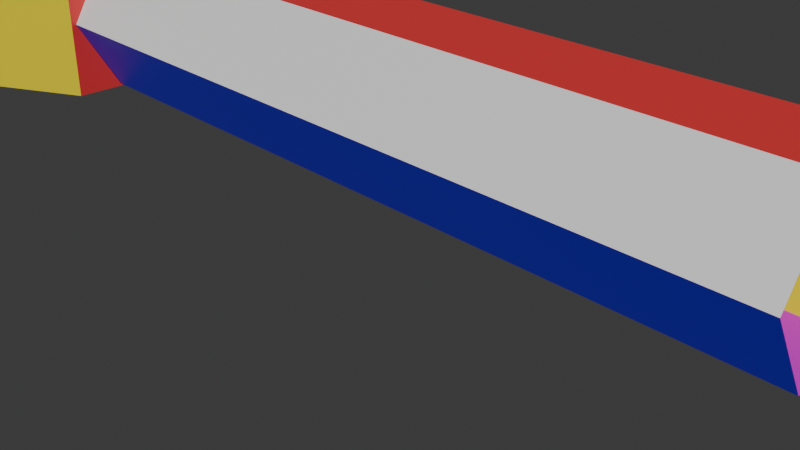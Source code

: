 # Source: 3CorridoorRoom.blend  (saved by Blender 4.4.32; exported with 4.5.12 LTS)
import bpy
from mathutils import Matrix  # noqa: F401  (used for matrix-valued properties, if any)

bpy.ops.wm.read_factory_settings(use_empty=True)
scene = bpy.context.scene
scene.name = 'Scene'

# ---- collections
col_collection = bpy.data.collections.new('Collection'); scene.collection.children.link(col_collection)

# ---- materials (node trees are filled in below, after node groups)
mat_material_001 = bpy.data.materials.new('Material.001')
mat_material_002 = bpy.data.materials.new('Material.002')
mat_material_003 = bpy.data.materials.new('Material.003')
mat_material_004 = bpy.data.materials.new('Material.004')
mat_material_005 = bpy.data.materials.new('Material.005')
mat_material_006 = bpy.data.materials.new('Material.006')
mat_material = bpy.data.materials.new('Material')
mat_material.alpha_threshold = 0.0
mat_material.roughness = 0.5
mat_material.line_color = (0.0, 0.0, 0.0, 1.0)
mat_material_007 = bpy.data.materials.new('Material.007')
mat_material_008 = bpy.data.materials.new('Material.008')
mat_material_009 = bpy.data.materials.new('Material.009')
mat_material_010 = bpy.data.materials.new('Material.010')
mat_material_011 = bpy.data.materials.new('Material.011')
mat_material_012 = bpy.data.materials.new('Material.012')
mat_material_013 = bpy.data.materials.new('Material.013')

# ---- material node trees
mat_material_001.use_nodes = True; mat_material_001.node_tree.nodes.clear()
_N = mat_material_001.node_tree.nodes; _L = mat_material_001.node_tree.links
n0 = _N.new('ShaderNodeBsdfPrincipled'); n0.name = 'Principled BSDF'; n0.location = (10, 300)
n0.inputs[0].default_value = (0.8004, 0.042, 0.04463, 1.0)
n1 = _N.new('ShaderNodeOutputMaterial'); n1.name = 'Material Output'; n1.location = (300, 300)
_L.new(n0.outputs[0], n1.inputs[0])
n1.is_active_output = True
mat_material_002.use_nodes = True; mat_material_002.node_tree.nodes.clear()
_N = mat_material_002.node_tree.nodes; _L = mat_material_002.node_tree.links
n0 = _N.new('ShaderNodeBsdfPrincipled'); n0.name = 'Principled BSDF'; n0.location = (10, 300)
n0.inputs[0].default_value = (0.01032, 0.8002, 0.02183, 1.0)
n1 = _N.new('ShaderNodeOutputMaterial'); n1.name = 'Material Output'; n1.location = (300, 300)
_L.new(n0.outputs[0], n1.inputs[0])
n1.is_active_output = True
mat_material_003.use_nodes = True; mat_material_003.node_tree.nodes.clear()
_N = mat_material_003.node_tree.nodes; _L = mat_material_003.node_tree.links
n0 = _N.new('ShaderNodeBsdfPrincipled'); n0.name = 'Principled BSDF'; n0.location = (10, 300)
n0.inputs[0].default_value = (0.8002, 0.6649, 0.0004201, 1.0)
n1 = _N.new('ShaderNodeOutputMaterial'); n1.name = 'Material Output'; n1.location = (300, 300)
_L.new(n0.outputs[0], n1.inputs[0])
n1.is_active_output = True
mat_material_004.use_nodes = True; mat_material_004.node_tree.nodes.clear()
_N = mat_material_004.node_tree.nodes; _L = mat_material_004.node_tree.links
n0 = _N.new('ShaderNodeBsdfPrincipled'); n0.name = 'Principled BSDF'; n0.location = (10, 300)
n0.inputs[0].default_value = (0.772, 0.0, 0.8002, 1.0)
n1 = _N.new('ShaderNodeOutputMaterial'); n1.name = 'Material Output'; n1.location = (300, 300)
_L.new(n0.outputs[0], n1.inputs[0])
n1.is_active_output = True
mat_material_005.use_nodes = True; mat_material_005.node_tree.nodes.clear()
_N = mat_material_005.node_tree.nodes; _L = mat_material_005.node_tree.links
n0 = _N.new('ShaderNodeBsdfPrincipled'); n0.name = 'Principled BSDF'; n0.location = (10, 300)
n0.inputs[0].default_value = (0.03871, 0.0, 0.8002, 1.0)
n1 = _N.new('ShaderNodeOutputMaterial'); n1.name = 'Material Output'; n1.location = (300, 300)
_L.new(n0.outputs[0], n1.inputs[0])
n1.is_active_output = True
mat_material_006.use_nodes = True; mat_material_006.node_tree.nodes.clear()
_N = mat_material_006.node_tree.nodes; _L = mat_material_006.node_tree.links
n0 = _N.new('ShaderNodeBsdfPrincipled'); n0.name = 'Principled BSDF'; n0.location = (10, 300)
n1 = _N.new('ShaderNodeOutputMaterial'); n1.name = 'Material Output'; n1.location = (300, 300)
_L.new(n0.outputs[0], n1.inputs[0])
n1.is_active_output = True
mat_material.use_nodes = True; mat_material.node_tree.nodes.clear()
_N = mat_material.node_tree.nodes; _L = mat_material.node_tree.links
n0 = _N.new('ShaderNodeOutputMaterial'); n0.name = 'Material Output'; n0.location = (300, 300)
n1 = _N.new('ShaderNodeBsdfPrincipled'); n1.name = 'Principled BSDF'; n1.location = (10, 300)
n1.inputs[3].default_value = 1.45
_L.new(n1.outputs[0], n0.inputs[0])
n0.is_active_output = True
mat_material_007.use_nodes = True; mat_material_007.node_tree.nodes.clear()
_N = mat_material_007.node_tree.nodes; _L = mat_material_007.node_tree.links
n0 = _N.new('ShaderNodeBsdfPrincipled'); n0.name = 'Principled BSDF'; n0.location = (10, 300)
n0.inputs[0].default_value = (0.8002, 0.6511, 0.185, 1.0)
n1 = _N.new('ShaderNodeOutputMaterial'); n1.name = 'Material Output'; n1.location = (300, 300)
_L.new(n0.outputs[0], n1.inputs[0])
n1.is_active_output = True
mat_material_008.use_nodes = True; mat_material_008.node_tree.nodes.clear()
_N = mat_material_008.node_tree.nodes; _L = mat_material_008.node_tree.links
n0 = _N.new('ShaderNodeBsdfPrincipled'); n0.name = 'Principled BSDF'; n0.location = (10, 300)
n0.inputs[0].default_value = (0.8004, 0.042, 0.04463, 1.0)
n1 = _N.new('ShaderNodeOutputMaterial'); n1.name = 'Material Output'; n1.location = (300, 300)
_L.new(n0.outputs[0], n1.inputs[0])
n1.is_active_output = True
mat_material_009.use_nodes = True; mat_material_009.node_tree.nodes.clear()
_N = mat_material_009.node_tree.nodes; _L = mat_material_009.node_tree.links
n0 = _N.new('ShaderNodeBsdfPrincipled'); n0.name = 'Principled BSDF'; n0.location = (10, 300)
n0.inputs[0].default_value = (0.01032, 0.8002, 0.02183, 1.0)
n1 = _N.new('ShaderNodeOutputMaterial'); n1.name = 'Material Output'; n1.location = (300, 300)
_L.new(n0.outputs[0], n1.inputs[0])
n1.is_active_output = True
mat_material_010.use_nodes = True; mat_material_010.node_tree.nodes.clear()
_N = mat_material_010.node_tree.nodes; _L = mat_material_010.node_tree.links
n0 = _N.new('ShaderNodeBsdfPrincipled'); n0.name = 'Principled BSDF'; n0.location = (10, 300)
n0.inputs[0].default_value = (0.8002, 0.6649, 0.0004201, 1.0)
n1 = _N.new('ShaderNodeOutputMaterial'); n1.name = 'Material Output'; n1.location = (300, 300)
_L.new(n0.outputs[0], n1.inputs[0])
n1.is_active_output = True
mat_material_011.use_nodes = True; mat_material_011.node_tree.nodes.clear()
_N = mat_material_011.node_tree.nodes; _L = mat_material_011.node_tree.links
n0 = _N.new('ShaderNodeBsdfPrincipled'); n0.name = 'Principled BSDF'; n0.location = (10, 300)
n0.inputs[0].default_value = (0.772, 0.0, 0.8002, 1.0)
n1 = _N.new('ShaderNodeOutputMaterial'); n1.name = 'Material Output'; n1.location = (300, 300)
_L.new(n0.outputs[0], n1.inputs[0])
n1.is_active_output = True
mat_material_012.use_nodes = True; mat_material_012.node_tree.nodes.clear()
_N = mat_material_012.node_tree.nodes; _L = mat_material_012.node_tree.links
n0 = _N.new('ShaderNodeBsdfPrincipled'); n0.name = 'Principled BSDF'; n0.location = (10, 300)
n0.inputs[0].default_value = (0.03871, 0.0, 0.8002, 1.0)
n1 = _N.new('ShaderNodeOutputMaterial'); n1.name = 'Material Output'; n1.location = (300, 300)
_L.new(n0.outputs[0], n1.inputs[0])
n1.is_active_output = True
mat_material_013.use_nodes = True; mat_material_013.node_tree.nodes.clear()
_N = mat_material_013.node_tree.nodes; _L = mat_material_013.node_tree.links
n0 = _N.new('ShaderNodeBsdfPrincipled'); n0.name = 'Principled BSDF'; n0.location = (10, 300)
n1 = _N.new('ShaderNodeOutputMaterial'); n1.name = 'Material Output'; n1.location = (300, 300)
_L.new(n0.outputs[0], n1.inputs[0])
n1.is_active_output = True

# ---- world
world_world = bpy.data.worlds.new('World'); scene.world = world_world
world_world.use_nodes = True; world_world.node_tree.nodes.clear()
_N = world_world.node_tree.nodes; _L = world_world.node_tree.links
n0 = _N.new('ShaderNodeOutputWorld'); n0.name = 'World Output'; n0.location = (300, 300)
n1 = _N.new('ShaderNodeBackground'); n1.name = 'Background'; n1.location = (10, 300)
n1.inputs[0].default_value = (0.05088, 0.05088, 0.05088, 1.0)
_L.new(n1.outputs[0], n0.inputs[0])
n0.is_active_output = True
world_world.color = (0.05088, 0.05088, 0.05088)
world_world.sun_shadow_jitter_overblur = 0.0

# ---- cameras
cam_camera = bpy.data.cameras.new('Camera')
cam_camera.clip_end = 100.0
cam_camera.ortho_scale = 7.314

# ---- meshes
me_cylinder_001 = bpy.data.meshes.new('Cylinder.001')
me_cylinder_001.from_pydata([(0.0, 0.993, -1.272), (0.0, 0.993, 1.272), (0.8418, 0.4965, -1.272), (0.8418, 0.4965, 1.272), (0.8418, -0.4965, -1.272), (0.8418, -0.4965, 1.272), (0.0, -0.993, -1.272), (0.0, -0.993, 1.272), (-0.8418, -0.4965, -1.272), (-0.8418, -0.4965, 1.272), (-0.8418, 0.4965, -1.272), (-0.8418, 0.4965, 1.272)], [], [(0, 2, 3, 1), (2, 4, 5, 3), (4, 6, 7, 5), (6, 8, 9, 7), (8, 10, 11, 9), (10, 0, 1, 11)])
me_cylinder_001.polygons.foreach_set('material_index', [2, 3, 4, 5, 0, 1])
_uv = me_cylinder_001.uv_layers.new(name='UVMap')
_uv.uv.foreach_set('vector', [1.0, 0.5, 0.8333, 0.5, 0.8333, 1.0, 1.0, 1.0, 0.8333, 0.5, 0.6667, 0.5, 0.6667, 1.0, 0.8333, 1.0, 0.6667, 0.5, 0.5, 0.5, 0.5, 1.0, 0.6667, 1.0, 0.5, 0.5, 0.3333, 0.5, 0.3333, 1.0, 0.5, 1.0, 0.3333, 0.5, 0.1667, 0.5, 0.1667, 1.0, 0.3333, 1.0, 0.1667, 0.5, -8.941e-08, 0.5, -8.941e-08, 1.0, 0.1667, 1.0])
me_cylinder_001.materials.append(mat_material_001)
me_cylinder_001.materials.append(mat_material_002)
me_cylinder_001.materials.append(mat_material_003)
me_cylinder_001.materials.append(mat_material_004)
me_cylinder_001.materials.append(mat_material_005)
me_cylinder_001.materials.append(mat_material_006)
me_cylinder_001.update()
me_cylinder_002 = bpy.data.meshes.new('Cylinder.002')
me_cylinder_002.from_pydata([(0.0, 1.402, -2.083), (0.0, 1.402, 2.083), (1.262, 0.7009, -2.083), (1.262, 0.7009, 2.083), (1.262, -0.7009, -2.083), (1.262, -0.7009, 2.083), (0.0, -1.402, -2.083), (0.0, -1.402, 2.083), (-1.262, -0.7009, -2.083), (-1.262, -0.7009, 2.083), (-1.262, 0.7009, -2.083), (-1.262, 0.7009, 2.083), (1.262, -0.3348, -2.036), (1.262, 0.3258, -2.035), (1.262, 0.6586, -0.1276), (1.262, 0.3258, 1.776), (1.262, -0.3341, 1.779), (1.262, -0.6639, -0.116), (-1.237, 0.7148, -0.1262), (-0.9461, 0.8762, 1.787), (-0.3685, 1.197, 1.785), (-0.1876, 1.298, 0.05557), (-0.367, 1.198, -2.022), (-0.9457, 0.8764, -2.028), (-0.07394, -1.361, -0.1156), (-0.3638, -1.2, 1.784), (-0.9381, -0.8806, 1.793), (-1.227, -0.7201, -0.1302), (-0.9391, -0.88, -2.028), (-0.3616, -1.201, -2.025)], [], [(0, 2, 3, 1), (2, 4, 17, 12, 13, 14), (4, 6, 7, 5), (6, 8, 27, 28, 29, 24), (3, 5, 7, 9, 11, 1), (8, 10, 11, 9), (10, 0, 1, 21, 22, 23, 18), (0, 10, 8, 6, 4, 2), (4, 5, 3, 2, 14, 15, 16, 17), (1, 11, 10, 18, 19, 20, 21), (25, 26, 27, 8, 9, 7, 6, 24)])
me_cylinder_002.polygons.foreach_set('material_index', [6, 0, 2, 3, 1, 4, 5, 7, 0, 5, 3])
_uv = me_cylinder_002.uv_layers.new(name='UVMap')
_uv.uv.foreach_set('vector', [1.0, 0.5, 0.8333, 0.5, 0.8333, 1.0, 1.0, 1.0, 0.8333, 0.5, 0.6667, 0.5, 0.6711, 0.7361, 0.7102, 0.5057, 0.7887, 0.5057, 0.8283, 0.7347, 0.6667, 0.5, 0.5, 0.5, 0.5, 1.0, 0.6667, 1.0, 0.5, 0.5, 0.3333, 0.5, 0.3379, 0.7344, 0.3759, 0.5066, 0.4522, 0.5069, 0.4902, 0.7361, 0.4578, 0.37, 0.4578, 0.13, 0.25, 0.01, 0.04215, 0.13, 0.04215, 0.37, 0.25, 0.49, 0.3333, 0.5, 0.1667, 0.5, 0.1667, 1.0, 0.3333, 1.0, 0.1667, 0.5, -8.941e-08, 0.5, -8.941e-08, 1.0, 0.02478, 0.7567, 0.04848, 0.5074, 0.1249, 0.5066, 0.1634, 0.7349, 0.75, 0.49, 0.5422, 0.37, 0.5422, 0.13, 0.75, 0.01, 0.9578, 0.13, 0.9578, 0.37, 0.6667, 0.5, 0.6667, 1.0, 0.8333, 1.0, 0.8333, 0.5, 0.8283, 0.7347, 0.7887, 0.9631, 0.7103, 0.9635, 0.6711, 0.7361, -8.941e-08, 1.0, 0.1667, 1.0, 0.1667, 0.5, 0.1634, 0.7349, 0.125, 0.9645, 0.04868, 0.9642, 0.02478, 0.7567, 0.4519, 0.9641, 0.3761, 0.9651, 0.3379, 0.7344, 0.3333, 0.5, 0.3333, 1.0, 0.5, 1.0, 0.5, 0.5, 0.4902, 0.7361])
me_cylinder_002.materials.append(mat_material_001)
me_cylinder_002.materials.append(mat_material_002)
me_cylinder_002.materials.append(mat_material_003)
me_cylinder_002.materials.append(mat_material_004)
me_cylinder_002.materials.append(mat_material_005)
me_cylinder_002.materials.append(mat_material_006)
me_cylinder_002.materials.append(mat_material)
me_cylinder_002.materials.append(mat_material_007)
me_cylinder_002.update()
me_cylinder_003 = bpy.data.meshes.new('Cylinder.003')
me_cylinder_003.from_pydata([(0.0, 0.993, -1.272), (0.0, 0.993, 1.272), (0.8418, 0.4965, -1.272), (0.8418, 0.4965, 1.272), (0.8418, -0.4965, -1.272), (0.8418, -0.4965, 1.272), (0.0, -0.993, -1.272), (0.0, -0.993, 1.272), (-0.8418, -0.4965, -1.272), (-0.8418, -0.4965, 1.272), (-0.8418, 0.4965, -1.272), (-0.8418, 0.4965, 1.272)], [], [(0, 2, 3, 1), (2, 4, 5, 3), (4, 6, 7, 5), (6, 8, 9, 7), (8, 10, 11, 9), (10, 0, 1, 11)])
me_cylinder_003.polygons.foreach_set('material_index', [2, 3, 4, 5, 0, 1])
_uv = me_cylinder_003.uv_layers.new(name='UVMap')
_uv.uv.foreach_set('vector', [1.0, 0.5, 0.8333, 0.5, 0.8333, 1.0, 1.0, 1.0, 0.8333, 0.5, 0.6667, 0.5, 0.6667, 1.0, 0.8333, 1.0, 0.6667, 0.5, 0.5, 0.5, 0.5, 1.0, 0.6667, 1.0, 0.5, 0.5, 0.3333, 0.5, 0.3333, 1.0, 0.5, 1.0, 0.3333, 0.5, 0.1667, 0.5, 0.1667, 1.0, 0.3333, 1.0, 0.1667, 0.5, -8.941e-08, 0.5, -8.941e-08, 1.0, 0.1667, 1.0])
me_cylinder_003.materials.append(mat_material_001)
me_cylinder_003.materials.append(mat_material_002)
me_cylinder_003.materials.append(mat_material_003)
me_cylinder_003.materials.append(mat_material_004)
me_cylinder_003.materials.append(mat_material_005)
me_cylinder_003.materials.append(mat_material_006)
me_cylinder_003.update()
me_cylinder_004 = bpy.data.meshes.new('Cylinder.004')
me_cylinder_004.from_pydata([(0.0, 0.993, -1.272), (0.0, 0.993, 1.272), (0.8418, 0.4965, -1.272), (0.8418, 0.4965, 1.272), (0.8418, -0.4965, -1.272), (0.8418, -0.4965, 1.272), (0.0, -0.993, -1.272), (0.0, -0.993, 1.272), (-0.8418, -0.4965, -1.272), (-0.8418, -0.4965, 1.272), (-0.8418, 0.4965, -1.272), (-0.8418, 0.4965, 1.272), (0.8418, 0.4965, 1.242), (0.0, 0.993, 1.249), (-0.8418, 0.4965, 1.252), (-0.8418, -0.4965, 1.255), (0.0, -0.993, 1.252), (0.8418, -0.4965, 1.251)], [], [(0, 2, 12, 13), (2, 4, 17, 12), (4, 6, 16, 17), (6, 8, 15, 16), (8, 10, 14, 15), (10, 0, 13, 14), (17, 16, 7, 5), (16, 15, 9, 7), (15, 14, 11, 9), (13, 12, 3, 1), (14, 13, 1, 11), (12, 17, 5, 3)])
me_cylinder_004.polygons.foreach_set('material_index', [2, 3, 4, 5, 0, 1, 4, 5, 0, 2, 1, 3])
_uv = me_cylinder_004.uv_layers.new(name='UVMap')
_uv.uv.foreach_set('vector', [1.0, 0.5, 0.8333, 0.5, 0.8333, 0.9939, 1.0, 0.9955, 0.8333, 0.5, 0.6667, 0.5, 0.6667, 0.9958, 0.8333, 0.9939, 0.6667, 0.5, 0.5, 0.5, 0.5, 0.996, 0.6667, 0.9958, 0.5, 0.5, 0.3333, 0.5, 0.3333, 0.9967, 0.5, 0.996, 0.3333, 0.5, 0.1667, 0.5, 0.1667, 0.9961, 0.3333, 0.9967, 0.1667, 0.5, -8.941e-08, 0.5, -8.941e-08, 0.9955, 0.1667, 0.9961, 0.6667, 0.9958, 0.5, 0.996, 0.5, 1.0, 0.6667, 1.0, 0.5, 0.996, 0.3333, 0.9967, 0.3333, 1.0, 0.5, 1.0, 0.3333, 0.9967, 0.1667, 0.9961, 0.1667, 1.0, 0.3333, 1.0, 1.0, 0.9955, 0.8333, 0.9939, 0.8333, 1.0, 1.0, 1.0, 0.1667, 0.9961, -8.941e-08, 0.9955, -8.941e-08, 1.0, 0.1667, 1.0, 0.8333, 0.9939, 0.6667, 0.9958, 0.6667, 1.0, 0.8333, 1.0])
me_cylinder_004.materials.append(mat_material_008)
me_cylinder_004.materials.append(mat_material_009)
me_cylinder_004.materials.append(mat_material_010)
me_cylinder_004.materials.append(mat_material_011)
me_cylinder_004.materials.append(mat_material_012)
me_cylinder_004.materials.append(mat_material_013)
me_cylinder_004.update()

# ---- objects
ob_camera = bpy.data.objects.new('Camera', cam_camera)
ob_cylinder = bpy.data.objects.new('Cylinder', me_cylinder_001)
ob_cylinder_001 = bpy.data.objects.new('Cylinder.001', me_cylinder_002)
ob_cylinder_002 = bpy.data.objects.new('Cylinder.002', me_cylinder_003)
ob_cylinder_003 = bpy.data.objects.new('Cylinder.003', me_cylinder_004)

# ---- transforms, parenting, visibility, modifiers, constraints
ob_camera.location = (7.359, -6.926, 4.958)
ob_camera.rotation_euler = (1.109, 0.0, 0.8149)
ob_camera.lock_rotations_4d = False
ob_camera.empty_display_type = 'ARROWS'
ob_camera.color = (0.0, 0.0, 0.0, 0.0)
ob_camera.display_type = 'WIRE'
ob_camera.lineart.crease_threshold = 0.0
ob_cylinder.location = (0.08, -0.00359, 1.272)
ob_cylinder.rotation_euler = (-0.0, 1.571, -0.0)
ob_cylinder.scale = (1.0, 1.0, 3.554)
ob_cylinder_001.location = (-6.34, -0.0002296, 1.325)
ob_cylinder_001.scale = (1.505, 1.505, 0.4398)
ob_cylinder_002.location = (-9.585, 5.467, 1.272)
ob_cylinder_002.rotation_euler = (-2.094, 1.571, -0.0)
ob_cylinder_002.scale = (1.0, 1.0, 3.554)
ob_cylinder_003.location = (-9.547, -5.426, 1.272)
ob_cylinder_003.rotation_euler = (-1.047, 1.571, 0.0)
ob_cylinder_003.scale = (1.0, 1.0, 3.554)

# ---- collection membership
col_collection.objects.link(ob_camera)
col_collection.objects.link(ob_cylinder)
col_collection.objects.link(ob_cylinder_001)
col_collection.objects.link(ob_cylinder_002)
col_collection.objects.link(ob_cylinder_003)

# ---- scene / render settings (as saved in the file)
scene.camera = ob_camera
scene.frame_start = 1; scene.frame_end = 250; scene.frame_set(1)
scene.render.engine = 'BLENDER_EEVEE_NEXT'
bpy.context.view_layer.update()

# ---- added for rendering (the .blend has no usable light): sun
light_auto_sun = bpy.data.lights.new('AutoSun', 'SUN')
light_auto_sun.energy = 3.0
light_auto_sun.angle = 0.0523599
ob_auto_sun = bpy.data.objects.new('AutoSun', light_auto_sun)
scene.collection.objects.link(ob_auto_sun)
ob_auto_sun.rotation_euler = (0.872665, 0.174533, 0.523599)
bpy.context.view_layer.update()
